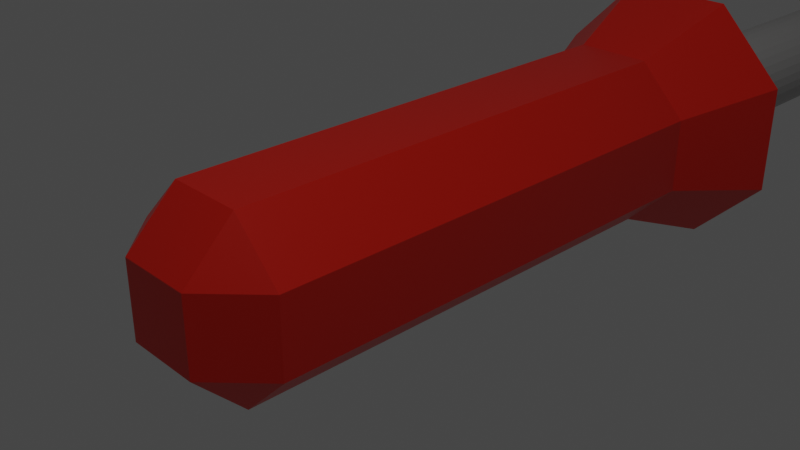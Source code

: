 # Source: screwdriver.blend  (saved by Blender 2.82.7; exported with 4.5.12 LTS)
import bpy
from mathutils import Matrix  # noqa: F401  (used for matrix-valued properties, if any)

bpy.ops.wm.read_factory_settings(use_empty=True)
scene = bpy.context.scene
scene.name = 'Scene'

# ---- collections
col_collection = bpy.data.collections.new('Collection'); scene.collection.children.link(col_collection)

# ---- materials (node trees are filled in below, after node groups)
mat_rekojesc = bpy.data.materials.new('rekojesc')
mat_rekojesc.alpha_threshold = 0.0
mat_rekojesc.use_transparent_shadow = False
mat_rekojesc.line_color = (0.0, 0.0, 0.0, 1.0)
mat_material = bpy.data.materials.new('Material')
mat_material.alpha_threshold = 0.0
mat_material.use_transparent_shadow = False
mat_material.line_color = (0.0, 0.0, 0.0, 1.0)

# ---- material node trees
mat_rekojesc.use_nodes = True; mat_rekojesc.node_tree.nodes.clear()
_N = mat_rekojesc.node_tree.nodes; _L = mat_rekojesc.node_tree.links
n0 = _N.new('ShaderNodeOutputMaterial'); n0.name = 'Material Output'; n0.location = (300, 300)
n1 = _N.new('ShaderNodeBsdfPrincipled'); n1.name = 'Principled BSDF'; n1.location = (10, 300)
n1.distribution = 'GGX'
n1.subsurface_method = 'BURLEY'
n1.inputs[0].default_value = (0.8, 0.01197, 0.0, 1.0)
n1.inputs[2].default_value = 0.4
n1.inputs[3].default_value = 1.45
n1.inputs[27].default_value = (0.0, 0.0, 0.0, 1.0)
n1.inputs[28].default_value = 1.0
_L.new(n1.outputs[0], n0.inputs[0])
n0.is_active_output = True
mat_material.use_nodes = True; mat_material.node_tree.nodes.clear()
_N = mat_material.node_tree.nodes; _L = mat_material.node_tree.links
n0 = _N.new('ShaderNodeOutputMaterial'); n0.name = 'Material Output'; n0.location = (300, 300)
n1 = _N.new('ShaderNodeBsdfPrincipled'); n1.name = 'Principled BSDF'; n1.location = (10, 300)
n1.distribution = 'GGX'
n1.subsurface_method = 'BURLEY'
n1.inputs[0].default_value = (0.4724, 0.4667, 0.4609, 0.9828)
n1.inputs[1].default_value = 0.2
n1.inputs[2].default_value = 0.4
n1.inputs[3].default_value = 1.45
n1.inputs[27].default_value = (0.0, 0.0, 0.0, 1.0)
n1.inputs[28].default_value = 1.0
_L.new(n1.outputs[0], n0.inputs[0])
n0.is_active_output = True

# ---- world
world_world = bpy.data.worlds.new('World'); scene.world = world_world
world_world.use_nodes = True; world_world.node_tree.nodes.clear()
_N = world_world.node_tree.nodes; _L = world_world.node_tree.links
n0 = _N.new('ShaderNodeOutputWorld'); n0.name = 'World Output'; n0.location = (300, 300)
n1 = _N.new('ShaderNodeBackground'); n1.name = 'Background'; n1.location = (10, 300)
n1.inputs[0].default_value = (0.05088, 0.05088, 0.05088, 1.0)
_L.new(n1.outputs[0], n0.inputs[0])
n0.is_active_output = True
world_world.color = (0.05088, 0.05088, 0.05088)
world_world.use_sun_shadow = False
world_world.sun_shadow_jitter_overblur = 0.0

# ---- cameras
cam_camera = bpy.data.cameras.new('Camera')
cam_camera.clip_end = 100.0
cam_camera.ortho_scale = 7.314

# ---- lights
light_light = bpy.data.lights.new('Light', 'POINT')
light_light.transmission_factor = 0.0
light_light.energy = 1000.0
light_light.shadow_soft_size = 0.25
light_light.shadow_maximum_resolution = 0.006
light_light.use_absolute_resolution = True

# ---- meshes
me_cube = bpy.data.meshes.new('Cube')
me_cube.from_pydata([(0.6398, 4.63, 0.6398), (0.6398, 4.622, 1.478), (1.478, 4.622, 0.6398), (0.6398, 4.622, -1.478), (0.6398, 4.63, -0.6398), (1.478, 4.622, -0.6398), (1.0, -2.276, 0.433), (0.433, -2.276, 1.0), (0.433, -2.843, 0.433), (1.0, -2.276, -0.433), (0.433, -2.843, -0.433), (0.433, -2.276, -1.0), (-0.6398, 4.63, 0.6398), (-1.478, 4.622, 0.6398), (-0.6398, 4.622, 1.478), (-1.478, 4.622, -0.6398), (-0.6398, 4.63, -0.6398), (-0.6398, 4.622, -1.478), (-1.0, -2.276, 0.433), (-0.433, -2.843, 0.433), (-0.433, -2.276, 1.0), (-0.433, -2.276, -1.0), (-0.433, -2.843, -0.433), (-1.0, -2.276, -0.433), (1.059, 4.626, 0.6398), (0.6398, 4.626, 1.059), (1.059, 4.622, 1.059), (1.059, 4.622, -1.059), (0.6398, 4.626, -1.059), (1.059, 4.626, -0.6398), (0.7165, -2.276, 0.7165), (0.7165, -2.276, -0.7165), (-0.6398, 4.626, 1.059), (-1.059, 4.626, 0.6398), (-1.059, 4.622, 1.059), (-1.059, 4.622, -1.059), (-1.059, 4.626, -0.6398), (-0.6398, 4.626, -1.059), (-0.7165, -2.276, 0.7165), (-0.7165, -2.276, -0.7165), (-0.433, 3.415, -1.0), (-1.0, 3.415, -0.433), (5.097e-08, 4.622, -1.478), (6.938e-09, 4.63, -0.6398), (1.478, 4.622, 4.851e-08), (0.6398, 4.63, 4.471e-09), (-1.0, -2.276, 2.98e-08), (1.0, -2.276, -2.98e-08), (-0.6398, 4.63, 4.471e-09), (-1.478, 4.622, -3.957e-08), (2.98e-08, -2.276, 1.0), (0.433, 3.415, 1.0), (1.0, 3.415, 0.433), (-2.98e-08, -2.276, -1.0), (-0.433, 3.415, 1.0), (-1.0, 3.415, 0.433), (-3.71e-08, 4.622, 1.478), (6.938e-09, 4.63, 0.6398), (0.433, 3.415, -1.0), (1.0, 3.415, -0.433), (6.938e-09, 4.63, 4.471e-09), (0.7165, 3.415, -0.7165), (-1.508e-08, 4.626, 1.059), (-0.7165, 3.415, 0.7165), (0.7165, 3.415, 0.7165), (-1.059, 4.626, -1.755e-08), (1.059, 4.626, 2.649e-08), (2.896e-08, 4.626, -1.059), (-0.7165, 3.415, -0.7165), (1.0, 3.415, 0.0), (0.0, 3.415, 1.0), (-1.0, 3.415, 0.0), (0.0, 3.415, -1.0)], [], [(72, 58, 11, 53), (71, 55, 13, 49), (10, 8, 19, 22), (70, 54, 20, 50), (69, 52, 6, 47), (0, 25, 24), (3, 28, 27), (6, 30, 7, 8), (9, 10, 11, 31), (12, 33, 32), (15, 36, 35), (18, 19, 20, 38), (21, 22, 23, 39), (68, 39, 23, 41), (67, 37, 16, 43), (66, 29, 4, 45), (22, 19, 18, 46, 23), (8, 10, 9, 47, 6), (65, 36, 15, 49), (7, 50, 20, 19, 8), (64, 30, 6, 52), (21, 53, 11, 10, 22), (63, 34, 13, 55), (62, 25, 0, 57), (61, 27, 5, 59), (60, 57, 0, 45), (43, 60, 45, 4), (16, 48, 60, 43), (48, 12, 57, 60), (31, 61, 59, 9), (11, 58, 61, 31), (58, 3, 27, 61), (32, 62, 57, 12), (14, 56, 62, 32), (56, 1, 25, 62), (38, 63, 55, 18), (20, 54, 63, 38), (54, 14, 34, 63), (26, 64, 52, 2), (1, 51, 64, 26), (51, 7, 30, 64), (33, 65, 49, 13), (12, 48, 65, 33), (48, 16, 36, 65), (24, 66, 45, 0), (2, 44, 66, 24), (44, 5, 29, 66), (28, 67, 43, 4), (3, 42, 67, 28), (42, 17, 37, 67), (35, 68, 41, 15), (17, 40, 68, 35), (40, 21, 39, 68), (35, 37, 17), (35, 36, 37), (36, 16, 37), (32, 34, 14), (32, 33, 34), (33, 13, 34), (27, 29, 5), (27, 28, 29), (28, 4, 29), (24, 26, 2), (24, 25, 26), (25, 1, 26), (59, 69, 47, 9), (5, 44, 69, 59), (44, 2, 52, 69), (51, 70, 50, 7), (1, 56, 70, 51), (56, 14, 54, 70), (41, 71, 49, 15), (23, 46, 71, 41), (46, 18, 55, 71), (40, 72, 53, 21), (17, 42, 72, 40), (42, 3, 58, 72)])
_uv = me_cube.uv_layers.new(name='UVMap')
_uv.uv.foreach_set('vector', [0.25, 0.625, 0.3041, 0.625, 0.3041, 0.7331, 0.25, 0.7331, 0.5, 0.125, 0.5541, 0.125, 0.5541, 0.2331, 0.5, 0.2331, 0.4459, 0.8209, 0.5541, 0.8209, 0.5541, 0.9291, 0.4459, 0.9291, 0.75, 0.625, 0.8041, 0.625, 0.8041, 0.7331, 0.75, 0.7331, 0.5, 0.625, 0.5541, 0.625, 0.5541, 0.7331, 0.5, 0.7331, 0.5541, 0.4291, 0.5896, 0.4291, 0.5541, 0.4646, 0.3041, 0.5169, 0.3041, 0.5085, 0.3396, 0.5169, 0.5541, 0.7331, 0.5896, 0.7331, 0.625, 0.7331, 0.5541, 0.75, 0.4459, 0.7331, 0.4459, 0.75, 0.375, 0.7331, 0.4104, 0.7331, 0.5541, 0.3209, 0.5541, 0.2854, 0.5896, 0.3209, 0.4459, 0.2331, 0.4459, 0.2415, 0.4104, 0.2331, 0.5541, 0.01691, 0.5541, 0.0, 0.625, 0.01691, 0.5896, 0.01691, 0.1959, 0.7331, 0.1959, 0.75, 0.125, 0.7331, 0.1604, 0.7331, 0.1604, 0.625, 0.1604, 0.7331, 0.125, 0.7331, 0.125, 0.625, 0.25, 0.5085, 0.1959, 0.5085, 0.1959, 0.5, 0.25, 0.5, 0.5, 0.473, 0.4459, 0.473, 0.4459, 0.4291, 0.5, 0.4291, 0.4459, 0.9291, 0.5541, 0.9291, 0.5541, 1.0, 0.5, 1.0, 0.4459, 1.0, 0.5541, 0.8209, 0.4459, 0.8209, 0.4459, 0.7331, 0.5, 0.7331, 0.5541, 0.7331, 0.5, 0.277, 0.4459, 0.277, 0.4459, 0.2331, 0.5, 0.2331, 0.6959, 0.7331, 0.75, 0.7331, 0.8041, 0.7331, 0.8041, 0.75, 0.6959, 0.75, 0.625, 0.625, 0.625, 0.7331, 0.5541, 0.7331, 0.5541, 0.625, 0.1959, 0.7331, 0.25, 0.7331, 0.3041, 0.7331, 0.3041, 0.75, 0.1959, 0.75, 0.8396, 0.625, 0.8396, 0.5169, 0.875, 0.5169, 0.875, 0.625, 0.75, 0.5085, 0.6959, 0.5085, 0.6959, 0.5, 0.75, 0.5, 0.375, 0.625, 0.375, 0.5169, 0.4459, 0.5169, 0.4459, 0.625, 0.5, 0.375, 0.5541, 0.375, 0.5541, 0.4291, 0.5, 0.4291, 0.4459, 0.375, 0.5, 0.375, 0.5, 0.4291, 0.4459, 0.4291, 0.4459, 0.3209, 0.5, 0.3209, 0.5, 0.375, 0.4459, 0.375, 0.5, 0.3209, 0.5541, 0.3209, 0.5541, 0.375, 0.5, 0.375, 0.375, 0.7331, 0.375, 0.625, 0.4459, 0.625, 0.4459, 0.7331, 0.3041, 0.7331, 0.3041, 0.625, 0.375, 0.625, 0.375, 0.7331, 0.3041, 0.625, 0.3041, 0.5169, 0.375, 0.5169, 0.375, 0.625, 0.8041, 0.5085, 0.75, 0.5085, 0.75, 0.5, 0.8041, 0.5, 0.8041, 0.5169, 0.75, 0.5169, 0.75, 0.5085, 0.8041, 0.5085, 0.75, 0.5169, 0.6959, 0.5169, 0.6959, 0.5085, 0.75, 0.5085, 0.8396, 0.7331, 0.8396, 0.625, 0.875, 0.625, 0.875, 0.7331, 0.8041, 0.7331, 0.8041, 0.625, 0.8396, 0.625, 0.8396, 0.7331, 0.8041, 0.625, 0.8041, 0.5169, 0.8396, 0.5169, 0.8396, 0.625, 0.625, 0.5169, 0.625, 0.625, 0.5541, 0.625, 0.5541, 0.5169, 0.6959, 0.5169, 0.6959, 0.625, 0.625, 0.625, 0.625, 0.5169, 0.6959, 0.625, 0.6959, 0.7331, 0.625, 0.7331, 0.625, 0.625, 0.5541, 0.277, 0.5, 0.277, 0.5, 0.2331, 0.5541, 0.2331, 0.5541, 0.3209, 0.5, 0.3209, 0.5, 0.277, 0.5541, 0.277, 0.5, 0.3209, 0.4459, 0.3209, 0.4459, 0.277, 0.5, 0.277, 0.5541, 0.473, 0.5, 0.473, 0.5, 0.4291, 0.5541, 0.4291, 0.5541, 0.5169, 0.5, 0.5169, 0.5, 0.473, 0.5541, 0.473, 0.5, 0.5169, 0.4459, 0.5169, 0.4459, 0.473, 0.5, 0.473, 0.3041, 0.5085, 0.25, 0.5085, 0.25, 0.5, 0.3041, 0.5, 0.3041, 0.5169, 0.25, 0.5169, 0.25, 0.5085, 0.3041, 0.5085, 0.25, 0.5169, 0.1959, 0.5169, 0.1959, 0.5085, 0.25, 0.5085, 0.1604, 0.5169, 0.1604, 0.625, 0.125, 0.625, 0.125, 0.5169, 0.1959, 0.5169, 0.1959, 0.625, 0.1604, 0.625, 0.1604, 0.5169, 0.1959, 0.625, 0.1959, 0.7331, 0.1604, 0.7331, 0.1604, 0.625, 0.4104, 0.2331, 0.4104, 0.2415, 0.375, 0.2331, 0.4104, 0.2331, 0.4459, 0.2415, 0.4104, 0.2415, 0.4459, 0.2415, 0.4459, 0.25, 0.4104, 0.2415, 0.5896, 0.3209, 0.5896, 0.2854, 0.625, 0.3209, 0.5896, 0.3209, 0.5541, 0.2854, 0.5896, 0.2854, 0.5541, 0.2854, 0.5541, 0.25, 0.5896, 0.2854, 0.3396, 0.5169, 0.3396, 0.5085, 0.375, 0.5169, 0.3396, 0.5169, 0.3041, 0.5085, 0.3396, 0.5085, 0.3041, 0.5085, 0.3041, 0.5, 0.3396, 0.5085, 0.5541, 0.4646, 0.5896, 0.4646, 0.5541, 0.5, 0.5541, 0.4646, 0.5896, 0.4291, 0.5896, 0.4646, 0.5896, 0.4291, 0.625, 0.4291, 0.5896, 0.4646, 0.4459, 0.625, 0.5, 0.625, 0.5, 0.7331, 0.4459, 0.7331, 0.4459, 0.5169, 0.5, 0.5169, 0.5, 0.625, 0.4459, 0.625, 0.5, 0.5169, 0.5541, 0.5169, 0.5541, 0.625, 0.5, 0.625, 0.6959, 0.625, 0.75, 0.625, 0.75, 0.7331, 0.6959, 0.7331, 0.6959, 0.5169, 0.75, 0.5169, 0.75, 0.625, 0.6959, 0.625, 0.75, 0.5169, 0.8041, 0.5169, 0.8041, 0.625, 0.75, 0.625, 0.4459, 0.125, 0.5, 0.125, 0.5, 0.2331, 0.4459, 0.2331, 0.4459, 0.01691, 0.5, 0.01691, 0.5, 0.125, 0.4459, 0.125, 0.5, 0.01691, 0.5541, 0.01691, 0.5541, 0.125, 0.5, 0.125, 0.1959, 0.625, 0.25, 0.625, 0.25, 0.7331, 0.1959, 0.7331, 0.1959, 0.5169, 0.25, 0.5169, 0.25, 0.625, 0.1959, 0.625, 0.25, 0.5169, 0.3041, 0.5169, 0.3041, 0.625, 0.25, 0.625])
me_cube.materials.append(mat_rekojesc)
me_cube.use_remesh_preserve_volume = False
me_cube.use_remesh_preserve_attributes = False
me_cube.use_mirror_vertex_groups = False
me_cube.update()
me_cube_001 = bpy.data.meshes.new('Cube.001')
me_cube_001.from_pydata([(0.5139, 17.25, -0.3068), (0.4858, 4.518, -0.3138), (0.4402, 17.26, -0.3924), (0.4121, 4.52, -0.3995), (0.3513, 17.26, -0.4621), (0.3232, 4.523, -0.4691), (0.5413, 4.516, -0.2155), (0.5694, 17.25, -0.2084), (0.5766, 4.515, -0.1082), (0.6047, 17.25, -0.1011), (0.5903, 4.514, 0.003973), (0.6183, 17.25, 0.011), (0.5818, 4.513, 0.1166), (0.6099, 17.25, 0.1237), (0.5515, 4.513, 0.2255), (0.5796, 17.25, 0.2325), (0.5006, 4.514, 0.3263), (0.5287, 17.25, 0.3333), (0.431, 4.515, 0.4153), (0.4591, 17.25, 0.4223), (0.3454, 4.517, 0.489), (0.3735, 17.25, 0.496), (0.2471, 4.519, 0.5445), (0.2751, 17.26, 0.5516), (0.1398, 4.521, 0.5798), (0.1678, 17.26, 0.5869), (0.02766, 4.524, 0.5935), (0.05574, 17.26, 0.6006), (-0.08496, 4.527, 0.5851), (-0.05688, 17.26, 0.5921), (-0.1938, 4.529, 0.5548), (-0.1657, 17.27, 0.5618), (-0.2946, 4.532, 0.5039), (-0.2665, 17.27, 0.5109), (-0.3835, 4.535, 0.4343), (-0.3554, 17.27, 0.4413), (-0.4572, 4.537, 0.3487), (-0.4291, 17.27, 0.3557), (-0.5127, 4.539, 0.2503), (-0.4846, 17.28, 0.2573), (-0.548, 4.541, 0.143), (-0.5199, 17.28, 0.15), (-0.5616, 4.542, 0.03085), (-0.5336, 17.28, 0.03787), (-0.5532, 4.542, -0.08181), (-0.5251, 17.28, -0.07478), (-0.5229, 4.542, -0.1906), (-0.4948, 17.28, -0.1836), (-0.472, 4.541, -0.2915), (-0.4439, 17.28, -0.2845), (-0.4024, 4.54, -0.3805), (-0.3743, 17.28, -0.3734), (-0.3168, 4.539, -0.4542), (-0.2887, 17.28, -0.4471), (-0.2184, 4.537, -0.5097), (-0.1903, 17.27, -0.5027), (-0.1111, 4.534, -0.545), (-0.08306, 17.27, -0.538), (0.0009681, 4.531, -0.5587), (0.02904, 17.27, -0.5517), (0.1136, 4.529, -0.5503), (0.1417, 17.27, -0.5432), (0.2224, 4.526, -0.52), (0.2505, 17.26, -0.513)], [], [(5, 4, 2, 3), (3, 2, 0, 1), (1, 0, 7, 6), (6, 7, 9, 8), (8, 9, 11, 10), (10, 11, 13, 12), (12, 13, 15, 14), (14, 15, 17, 16), (16, 17, 19, 18), (18, 19, 21, 20), (20, 21, 23, 22), (22, 23, 25, 24), (24, 25, 27, 26), (26, 27, 29, 28), (28, 29, 31, 30), (30, 31, 33, 32), (32, 33, 35, 34), (34, 35, 37, 36), (36, 37, 39, 38), (38, 39, 41, 40), (40, 41, 43, 42), (42, 43, 45, 44), (44, 45, 47, 46), (46, 47, 49, 48), (48, 49, 51, 50), (50, 51, 53, 52), (52, 53, 55, 54), (54, 55, 57, 56), (56, 57, 59, 58), (58, 59, 61, 60), (2, 4, 63, 61, 59, 57, 55, 53, 51, 49, 47, 45, 43, 41, 39, 37, 35, 33, 31, 29, 27, 25, 23, 21, 19, 17, 15, 13, 11, 9, 7, 0), (60, 61, 63, 62), (62, 63, 4, 5), (5, 3, 1, 6, 8, 10, 12, 14, 16, 18, 20, 22, 24, 26, 28, 30, 32, 34, 36, 38, 40, 42, 44, 46, 48, 50, 52, 54, 56, 58, 60, 62)])
_uv = me_cube_001.uv_layers.new(name='UVMap')
_uv.uv.foreach_set('vector', [1.0, 0.5, 1.0, 1.0, 0.9688, 1.0, 0.9688, 0.5, 0.9688, 0.5, 0.9688, 1.0, 0.9375, 1.0, 0.9375, 0.5, 0.9375, 0.5, 0.9375, 1.0, 0.9062, 1.0, 0.9062, 0.5, 0.9062, 0.5, 0.9062, 1.0, 0.875, 1.0, 0.875, 0.5, 0.875, 0.5, 0.875, 1.0, 0.8438, 1.0, 0.8438, 0.5, 0.8438, 0.5, 0.8438, 1.0, 0.8125, 1.0, 0.8125, 0.5, 0.8125, 0.5, 0.8125, 1.0, 0.7812, 1.0, 0.7812, 0.5, 0.7812, 0.5, 0.7812, 1.0, 0.75, 1.0, 0.75, 0.5, 0.75, 0.5, 0.75, 1.0, 0.7188, 1.0, 0.7188, 0.5, 0.7188, 0.5, 0.7188, 1.0, 0.6875, 1.0, 0.6875, 0.5, 0.6875, 0.5, 0.6875, 1.0, 0.6562, 1.0, 0.6562, 0.5, 0.6562, 0.5, 0.6562, 1.0, 0.625, 1.0, 0.625, 0.5, 0.625, 0.5, 0.625, 1.0, 0.5938, 1.0, 0.5938, 0.5, 0.5938, 0.5, 0.5938, 1.0, 0.5625, 1.0, 0.5625, 0.5, 0.5625, 0.5, 0.5625, 1.0, 0.5312, 1.0, 0.5312, 0.5, 0.5312, 0.5, 0.5312, 1.0, 0.5, 1.0, 0.5, 0.5, 0.5, 0.5, 0.5, 1.0, 0.4688, 1.0, 0.4688, 0.5, 0.4688, 0.5, 0.4688, 1.0, 0.4375, 1.0, 0.4375, 0.5, 0.4375, 0.5, 0.4375, 1.0, 0.4062, 1.0, 0.4062, 0.5, 0.4062, 0.5, 0.4062, 1.0, 0.375, 1.0, 0.375, 0.5, 0.375, 0.5, 0.375, 1.0, 0.3438, 1.0, 0.3438, 0.5, 0.3438, 0.5, 0.3438, 1.0, 0.3125, 1.0, 0.3125, 0.5, 0.3125, 0.5, 0.3125, 1.0, 0.2812, 1.0, 0.2812, 0.5, 0.2812, 0.5, 0.2812, 1.0, 0.25, 1.0, 0.25, 0.5, 0.25, 0.5, 0.25, 1.0, 0.2188, 1.0, 0.2188, 0.5, 0.2188, 0.5, 0.2188, 1.0, 0.1875, 1.0, 0.1875, 0.5, 0.1875, 0.5, 0.1875, 1.0, 0.1562, 1.0, 0.1562, 0.5, 0.1562, 0.5, 0.1562, 1.0, 0.125, 1.0, 0.125, 0.5, 0.125, 0.5, 0.125, 1.0, 0.09375, 1.0, 0.09375, 0.5, 0.09375, 0.5, 0.09375, 1.0, 0.0625, 1.0, 0.0625, 0.5, 0.2968, 0.4854, 0.25, 0.49, 0.2032, 0.4854, 0.1582, 0.4717, 0.1167, 0.4496, 0.08029, 0.4197, 0.05045, 0.3833, 0.02827, 0.3418, 0.01461, 0.2968, 0.01, 0.25, 0.01461, 0.2032, 0.02827, 0.1582, 0.05045, 0.1167, 0.08029, 0.08029, 0.1167, 0.05045, 0.1582, 0.02827, 0.2032, 0.01461, 0.25, 0.01, 0.2968, 0.01461, 0.3418, 0.02827, 0.3833, 0.05045, 0.4197, 0.08029, 0.4496, 0.1167, 0.4717, 0.1582, 0.4854, 0.2032, 0.49, 0.25, 0.4854, 0.2968, 0.4717, 0.3418, 0.4496, 0.3833, 0.4197, 0.4197, 0.3833, 0.4496, 0.3418, 0.4717, 0.0625, 0.5, 0.0625, 1.0, 0.03125, 1.0, 0.03125, 0.5, 0.03125, 0.5, 0.03125, 1.0, 0.0, 1.0, 0.0, 0.5, 0.75, 0.49, 0.7968, 0.4854, 0.8418, 0.4717, 0.8833, 0.4496, 0.9197, 0.4197, 0.9496, 0.3833, 0.9717, 0.3418, 0.9854, 0.2968, 0.99, 0.25, 0.9854, 0.2032, 0.9717, 0.1582, 0.9496, 0.1167, 0.9197, 0.08029, 0.8833, 0.05045, 0.8418, 0.02827, 0.7968, 0.01461, 0.75, 0.01, 0.7032, 0.01461, 0.6582, 0.02827, 0.6167, 0.05045, 0.5803, 0.08029, 0.5504, 0.1167, 0.5283, 0.1582, 0.5146, 0.2032, 0.51, 0.25, 0.5146, 0.2968, 0.5283, 0.3418, 0.5504, 0.3833, 0.5803, 0.4197, 0.6167, 0.4496, 0.6582, 0.4717, 0.7032, 0.4854])
me_cube_001.materials.append(mat_material)
me_cube_001.use_remesh_preserve_volume = False
me_cube_001.use_remesh_preserve_attributes = False
me_cube_001.use_mirror_vertex_groups = False
me_cube_001.update()
me_cube_002 = bpy.data.meshes.new('Cube.002')
me_cube_002.from_pydata([(-0.4694, 17.25, -0.1671), (-0.4694, 17.25, 0.2363), (-0.4694, 17.76, -0.1671), (-0.4694, 17.76, 0.2363), (0.5671, 17.25, -0.1671), (0.5671, 17.25, 0.2363), (0.5671, 17.76, -0.1671), (0.5671, 17.76, 0.2363), (-0.4694, 17.76, 0.03462), (0.04886, 18.19, -0.1671), (0.04886, 18.19, 0.2363), (0.5671, 17.76, 0.03462), (0.04886, 18.19, 0.03462), (0.2191, 17.27, -0.4998), (-0.1842, 17.27, -0.4891), (0.2191, 17.78, -0.4998), (-0.1842, 17.78, -0.4891), (0.2465, 17.27, 0.5363), (-0.1568, 17.27, 0.5469), (0.2465, 17.78, 0.5363), (-0.1568, 17.78, 0.5469), (0.01748, 17.78, -0.4944), (0.2328, 18.22, 0.01826), (-0.1705, 18.22, 0.02891), (0.04485, 17.78, 0.5416), (0.03117, 18.22, 0.02358)], [], [(0, 1, 3, 8, 2), (12, 10, 7, 11), (6, 11, 7, 5, 4), (4, 5, 1, 0), (2, 9, 6, 4, 0), (7, 10, 3, 1, 5), (9, 12, 11, 6), (2, 8, 12, 9), (8, 3, 10, 12), (13, 14, 16, 21, 15), (25, 23, 20, 24), (19, 24, 20, 18, 17), (17, 18, 14, 13), (15, 22, 19, 17, 13), (20, 23, 16, 14, 18), (22, 25, 24, 19), (15, 21, 25, 22), (21, 16, 23, 25)])
_uv = me_cube_002.uv_layers.new(name='UVMap')
_uv.uv.foreach_set('vector', [0.375, 0.0, 0.625, 0.0, 0.625, 0.25, 0.5, 0.25, 0.375, 0.25, 0.5, 0.375, 0.625, 0.375, 0.625, 0.5, 0.5, 0.5, 0.375, 0.5, 0.5, 0.5, 0.625, 0.5, 0.625, 0.75, 0.375, 0.75, 0.375, 0.75, 0.625, 0.75, 0.625, 1.0, 0.375, 1.0, 0.125, 0.5, 0.25, 0.5, 0.375, 0.5, 0.375, 0.75, 0.125, 0.75, 0.625, 0.5, 0.75, 0.5, 0.875, 0.5, 0.875, 0.75, 0.625, 0.75, 0.375, 0.375, 0.5, 0.375, 0.5, 0.5, 0.375, 0.5, 0.375, 0.25, 0.5, 0.25, 0.5, 0.375, 0.375, 0.375, 0.5, 0.25, 0.625, 0.25, 0.625, 0.375, 0.5, 0.375, 0.375, 0.0, 0.625, 0.0, 0.625, 0.25, 0.5, 0.25, 0.375, 0.25, 0.5, 0.375, 0.625, 0.375, 0.625, 0.5, 0.5, 0.5, 0.375, 0.5, 0.5, 0.5, 0.625, 0.5, 0.625, 0.75, 0.375, 0.75, 0.375, 0.75, 0.625, 0.75, 0.625, 1.0, 0.375, 1.0, 0.125, 0.5, 0.25, 0.5, 0.375, 0.5, 0.375, 0.75, 0.125, 0.75, 0.625, 0.5, 0.75, 0.5, 0.875, 0.5, 0.875, 0.75, 0.625, 0.75, 0.375, 0.375, 0.5, 0.375, 0.5, 0.5, 0.375, 0.5, 0.375, 0.25, 0.5, 0.25, 0.5, 0.375, 0.375, 0.375, 0.5, 0.25, 0.625, 0.25, 0.625, 0.375, 0.5, 0.375])
me_cube_002.materials.append(mat_material)
me_cube_002.use_remesh_preserve_volume = False
me_cube_002.use_remesh_preserve_attributes = False
me_cube_002.use_mirror_vertex_groups = False
me_cube_002.update()

# ---- objects
ob_rekojesc = bpy.data.objects.new('rekojesc', me_cube)
ob_light = bpy.data.objects.new('Light', light_light)
ob_camera = bpy.data.objects.new('Camera', cam_camera)
ob_kij = bpy.data.objects.new('kij', me_cube_001)
ob_krzyz1 = bpy.data.objects.new('krzyz1', me_cube_002)

# ---- transforms, parenting, visibility, modifiers, constraints
ob_rekojesc.location = (0.0, 0.0, 0.0)
ob_rekojesc.lock_rotations_4d = False
ob_rekojesc.empty_display_type = 'ARROWS'
ob_rekojesc.lineart.crease_threshold = 0.0
ob_light.location = (4.076, -2.974, 12.13)
ob_light.rotation_euler = (0.6503, 0.05522, 1.866)
ob_light.lock_rotations_4d = False
ob_light.empty_display_type = 'ARROWS'
ob_light.color = (0.0, 0.0, 0.0, 0.0)
ob_light.lineart.crease_threshold = 0.0
ob_camera.location = (7.359, -6.926, 4.958)
ob_camera.rotation_euler = (1.109, 0.0, 0.8149)
ob_camera.lock_rotations_4d = False
ob_camera.empty_display_type = 'ARROWS'
ob_camera.color = (0.0, 0.0, 0.0, 0.0)
ob_camera.display_type = 'WIRE'
ob_camera.lineart.crease_threshold = 0.0
ob_kij.location = (0.0, 0.0, 0.0)
ob_kij.lock_rotations_4d = False
ob_kij.empty_display_type = 'ARROWS'
ob_kij.lineart.crease_threshold = 0.0
ob_krzyz1.location = (0.0, 0.0, 0.0)
ob_krzyz1.lock_rotations_4d = False
ob_krzyz1.empty_display_type = 'ARROWS'
ob_krzyz1.lineart.crease_threshold = 0.0

# ---- collection membership
col_collection.objects.link(ob_rekojesc)
col_collection.objects.link(ob_light)
col_collection.objects.link(ob_camera)
col_collection.objects.link(ob_kij)
col_collection.objects.link(ob_krzyz1)

# ---- scene / render settings (as saved in the file)
scene.camera = ob_camera
scene.frame_start = 1; scene.frame_end = 250; scene.frame_set(1)
scene.render.engine = 'BLENDER_EEVEE_NEXT'
scene.cycles.use_denoising = False
scene.cycles.samples = 128
scene.cycles.sampling_pattern = 'TABULATED_SOBOL'
scene.cycles.use_adaptive_sampling = False
scene.cycles.use_light_tree = False
scene.view_settings.view_transform = 'Filmic'
bpy.context.view_layer.update()

